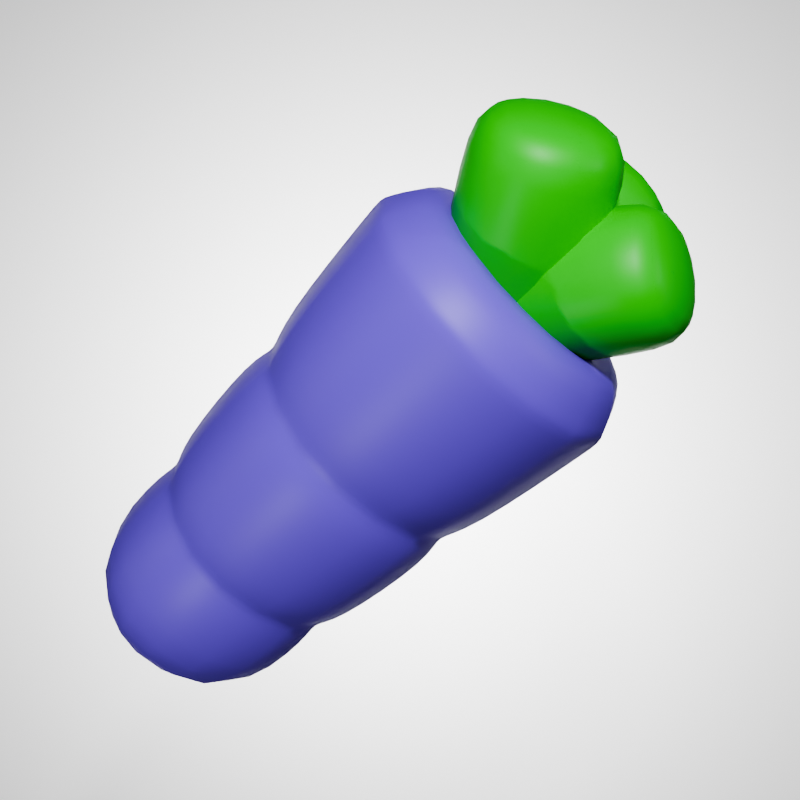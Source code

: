 # Source: AppIcon.blend  (saved by Blender 4.3.34; exported with 4.5.12 LTS)
import bpy
from mathutils import Matrix  # noqa: F401  (used for matrix-valued properties, if any)

bpy.ops.wm.read_factory_settings(use_empty=True)
scene = bpy.context.scene
scene.name = 'Scene'

# ---- collections
col_light = bpy.data.collections.new('Light'); scene.collection.children.link(col_light)
col_light_001 = bpy.data.collections.new('Light.001'); scene.collection.children.link(col_light_001)
col_dark = bpy.data.collections.new('Dark'); scene.collection.children.link(col_dark)
col_dark_001 = bpy.data.collections.new('Dark.001'); scene.collection.children.link(col_dark_001)
col_tinted = bpy.data.collections.new('Tinted'); scene.collection.children.link(col_tinted)
col_tinted_001 = bpy.data.collections.new('Tinted.001'); scene.collection.children.link(col_tinted_001)

# ---- materials (node trees are filled in below, after node groups)
mat_purple = bpy.data.materials.new('Purple')
mat_carrotorrange = bpy.data.materials.new('CarrotOrrange')
mat_carrotorrange.alpha_threshold = 0.0
mat_carrotorrange.roughness = 0.5
mat_carrotorrange.line_color = (0.0, 0.0, 0.0, 1.0)
mat_leaves = bpy.data.materials.new('Leaves')
mat_background_001 = bpy.data.materials.new('Background.001')
mat_material = bpy.data.materials.new('Material')

# ---- node groups
ng_smooth_by_angle = bpy.data.node_groups.new('Smooth by Angle', 'GeometryNodeTree')
_s = ng_smooth_by_angle.interface.new_socket(name='Mesh', in_out='OUTPUT', socket_type='NodeSocketGeometry')
_s = ng_smooth_by_angle.interface.new_socket(name='Mesh', in_out='INPUT', socket_type='NodeSocketGeometry')
_s = ng_smooth_by_angle.interface.new_socket(name='Angle', in_out='INPUT', socket_type='NodeSocketFloat')
_s.subtype = 'ANGLE'
_s.default_value = 0.5236
_s.min_value = 0.0
_s.max_value = 3.142
_s.description = 'Maximum face angle for smooth edges'
_s = ng_smooth_by_angle.interface.new_socket(name='Ignore Sharpness', in_out='INPUT', socket_type='NodeSocketBool')
_s.force_non_field = True
ng_smooth_by_angle.description = 'Set the sharpness of mesh edges based on the angle between the neighboring faces'
ng_smooth_by_angle.is_modifier = True
_N = ng_smooth_by_angle.nodes; _L = ng_smooth_by_angle.links
n0 = _N.new('GeometryNodeSetShadeSmooth'); n0.name = 'Set Shade Smooth'; n0.location = (120, -80)
n0.domain = 'EDGE'
n1 = _N.new('GeometryNodeSetShadeSmooth'); n1.name = 'Set Shade Smooth.001'; n1.location = (300, -80)
n2 = _N.new('NodeGroupOutput'); n2.name = 'Group Output'; n2.location = (480, -80)
n3 = _N.new('GeometryNodeInputMeshEdgeAngle'); n3.name = 'Edge Angle'; n3.location = (-440, -240)
n4 = _N.new('NodeGroupInput'); n4.name = 'Group Input'; n4.location = (-80, -80)
n5 = _N.new('GeometryNodeInputEdgeSmooth'); n5.name = 'Is Edge Smooth'; n5.location = (-260, -120)
n6 = _N.new('GeometryNodeInputShadeSmooth'); n6.name = 'Is Shade Smooth'; n6.location = (-440, -397)
n7 = _N.new('FunctionNodeCompare'); n7.name = 'Compare'; n7.location = (-260, -260)
n7.operation = 'LESS_EQUAL'
n7.inputs[6].default_value = (0.0, 0.0, 0.0, 0.0)
n7.inputs[7].default_value = (0.0, 0.0, 0.0, 0.0)
n8 = _N.new('FunctionNodeBooleanMath'); n8.name = 'Boolean Math.001'; n8.location = (-80, -260)
n9 = _N.new('NodeGroupInput'); n9.name = 'Group Input.001'; n9.location = (-440, -329)
n10 = _N.new('NodeGroupInput'); n10.name = 'Group Input.002'; n10.location = (-259, -189)
n11 = _N.new('FunctionNodeBooleanMath'); n11.name = 'Boolean Math'; n11.location = (-80, -149)
n11.operation = 'OR'
n12 = _N.new('FunctionNodeBooleanMath'); n12.name = 'Boolean Math.002'; n12.location = (-260, -380)
n12.operation = 'OR'
n13 = _N.new('NodeGroupInput'); n13.name = 'Group Input.003'; n13.location = (-440, -460)
_L.new(n3.outputs[0], n7.inputs[0])
_L.new(n1.outputs[0], n2.inputs[0])
_L.new(n9.outputs[1], n7.inputs[1])
_L.new(n7.outputs[0], n8.inputs[0])
_L.new(n4.outputs[0], n0.inputs[0])
_L.new(n0.outputs[0], n1.inputs[0])
_L.new(n8.outputs[0], n0.inputs[2])
_L.new(n10.outputs[2], n11.inputs[1])
_L.new(n5.outputs[0], n11.inputs[0])
_L.new(n11.outputs[0], n0.inputs[1])
_L.new(n13.outputs[2], n12.inputs[1])
_L.new(n6.outputs[0], n12.inputs[0])
_L.new(n12.outputs[0], n8.inputs[1])
n2.is_active_output = True

# ---- material node trees
mat_purple.use_nodes = True; mat_purple.node_tree.nodes.clear()
_N = mat_purple.node_tree.nodes; _L = mat_purple.node_tree.links
n0 = _N.new('ShaderNodeBsdfPrincipled'); n0.name = 'Principled BSDF'; n0.location = (10, 300)
n0.inputs[0].default_value = (0.1862, 0.1025, 0.8016, 1.0)
n1 = _N.new('ShaderNodeOutputMaterial'); n1.name = 'Material Output'; n1.location = (300, 300)
_L.new(n0.outputs[0], n1.inputs[0])
n1.is_active_output = True
mat_carrotorrange.use_nodes = True; mat_carrotorrange.node_tree.nodes.clear()
_N = mat_carrotorrange.node_tree.nodes; _L = mat_carrotorrange.node_tree.links
n0 = _N.new('ShaderNodeOutputMaterial'); n0.name = 'Material Output'; n0.location = (300, 300)
n1 = _N.new('ShaderNodeBsdfPrincipled'); n1.name = 'Principled BSDF'; n1.location = (10, 300)
n1.inputs[0].default_value = (1.0, 0.3167, 0.0, 1.0)
n1.inputs[3].default_value = 1.45
_L.new(n1.outputs[0], n0.inputs[0])
n0.is_active_output = True
mat_leaves.use_nodes = True; mat_leaves.node_tree.nodes.clear()
_N = mat_leaves.node_tree.nodes; _L = mat_leaves.node_tree.links
n0 = _N.new('ShaderNodeBsdfPrincipled'); n0.name = 'Principled BSDF'; n0.location = (10, 300)
n0.inputs[0].default_value = (0.0, 0.6, 0.002395, 1.0)
n1 = _N.new('ShaderNodeOutputMaterial'); n1.name = 'Material Output'; n1.location = (300, 300)
_L.new(n0.outputs[0], n1.inputs[0])
n1.is_active_output = True
mat_background_001.use_nodes = True; mat_background_001.node_tree.nodes.clear()
_N = mat_background_001.node_tree.nodes; _L = mat_background_001.node_tree.links
n0 = _N.new('ShaderNodeBsdfPrincipled'); n0.name = 'Principled BSDF'; n0.location = (10, 300)
n0.inputs[0].default_value = (1.0, 1.0, 1.0, 1.0)
n1 = _N.new('ShaderNodeOutputMaterial'); n1.name = 'Material Output'; n1.location = (300, 300)
_L.new(n0.outputs[0], n1.inputs[0])
n1.is_active_output = True
mat_material.use_nodes = True; mat_material.node_tree.nodes.clear()
_N = mat_material.node_tree.nodes; _L = mat_material.node_tree.links
n0 = _N.new('ShaderNodeOutputMaterial'); n0.name = 'Material Output'; n0.location = (300, 300)
n1 = _N.new('ShaderNodeEmission'); n1.name = 'Emission'; n1.location = (10, 300)
n1.inputs[0].default_value = (0.0, 0.0, 0.0, 1.0)
_L.new(n1.outputs[0], n0.inputs[0])
n0.is_active_output = True

# ---- world
world_world = bpy.data.worlds.new('World'); scene.world = world_world
world_world.use_nodes = True; world_world.node_tree.nodes.clear()
_N = world_world.node_tree.nodes; _L = world_world.node_tree.links
n0 = _N.new('ShaderNodeOutputWorld'); n0.name = 'World Output'; n0.location = (300, 300)
n1 = _N.new('ShaderNodeBackground'); n1.name = 'Background'; n1.location = (10, 300)
n1.inputs[0].default_value = (0.05088, 0.05088, 0.05088, 1.0)
_L.new(n1.outputs[0], n0.inputs[0])
n0.is_active_output = True
world_world.color = (0.05088, 0.05088, 0.05088)
world_world.sun_shadow_jitter_overblur = 0.0

# ---- cameras
cam_camera_002 = bpy.data.cameras.new('Camera.002')

# ---- lights
light_area = bpy.data.lights.new('Area', 'AREA')
light_area.energy = 1000.0
light_area.size = 1.0
light_area.size_y = 1.0
light_area_001 = bpy.data.lights.new('Area.001', 'AREA')
light_area_001.energy = 3000.0
light_area_001.size = 1.0
light_area_001.size_y = 1.0
light_area_002 = bpy.data.lights.new('Area.002', 'AREA')
light_area_002.energy = 200.0
light_area_002.size = 1.0
light_area_002.size_y = 1.0

# ---- meshes
me_cube = bpy.data.meshes.new('Cube')
me_cube.from_pydata([(1.0, 1.0, 2.285), (0.6899, 0.6899, -1.0), (1.0, -1.0, 2.285), (0.6899, -0.6899, -1.0), (-1.0, 1.0, 2.285), (-0.6899, 0.6899, -1.0), (-1.0, -1.0, 2.285), (-0.6899, -0.6899, -1.0), (1.0, -1.0, 2.285), (-1.0, -1.0, 2.285), (1.0, 1.0, 2.285), (-1.0, 1.0, 2.285), (0.4723, -0.4723, 2.483), (-0.4723, -0.4723, 2.483), (0.4723, 0.4723, 2.483), (-0.4723, 0.4723, 2.483), (0.7953, -0.7953, 2.633), (-0.7953, -0.7953, 2.633), (0.7953, 0.7953, 2.633), (-0.7953, 0.7953, 2.633), (0.9093, 0.9093, 1.324), (0.8835, 0.8835, 1.051), (0.7952, 0.7952, 1.151), (0.8059, 0.8059, 0.2287), (0.7801, 0.7801, -0.0442), (0.7035, 0.7035, 0.1287), (-0.7801, -0.7801, -0.0442), (-0.8059, -0.8059, 0.2287), (-0.7035, -0.7035, 0.1287), (-0.8835, -0.8835, 1.051), (-0.9093, -0.9093, 1.324), (-0.7952, -0.7952, 1.151), (0.9093, -0.9093, 1.324), (0.8835, -0.8835, 1.051), (0.7952, -0.7952, 1.151), (0.8059, -0.8059, 0.2287), (0.7801, -0.7801, -0.0442), (0.7035, -0.7035, 0.1287), (-0.8835, 0.8835, 1.051), (-0.9093, 0.9093, 1.324), (-0.7952, 0.7952, 1.151), (-0.7801, 0.7801, -0.0442), (-0.8059, 0.8059, 0.2287), (-0.7035, 0.7035, 0.1287)], [], [(0, 4, 11, 10), (32, 2, 6, 30), (5, 1, 3, 7), (42, 38, 21, 23), (23, 21, 33, 35), (11, 9, 17, 19), (6, 2, 8, 9), (4, 6, 9, 11), (2, 0, 10, 8), (14, 15, 13, 12), (9, 8, 16, 17), (10, 11, 19, 18), (8, 10, 18, 16), (12, 13, 17, 16), (14, 12, 16, 18), (13, 15, 19, 17), (15, 14, 18, 19), (3, 36, 26, 7), (1, 24, 36, 3), (5, 41, 24, 1), (20, 0, 2, 32), (35, 33, 29, 27), (7, 26, 41, 5), (27, 29, 38, 42), (30, 6, 4, 39), (42, 23, 25, 43), (43, 25, 24, 41), (39, 20, 22, 40), (40, 22, 21, 38), (23, 35, 37, 25), (25, 37, 36, 24), (20, 32, 34, 22), (22, 34, 33, 21), (27, 42, 43, 28), (28, 43, 41, 26), (30, 39, 40, 31), (31, 40, 38, 29), (35, 27, 28, 37), (37, 28, 26, 36), (32, 30, 31, 34), (34, 31, 29, 33), (39, 4, 0, 20)])
me_cube.polygons.foreach_set('use_smooth', [True] * 42)
me_cube.polygons.foreach_set('material_index', [1, 1, 1, 1, 1, 1, 1, 1, 1, 1, 1, 1, 1, 1, 1, 1, 1, 1, 1, 1, 1, 1, 1, 1, 1, 1, 1, 1, 1, 1, 1, 1, 1, 1, 1, 1, 1, 1, 1, 1, 1, 1])
_uv = me_cube.uv_layers.new(name='UVMap')
_uv.uv.foreach_set('vector', [0.625, 0.5, 0.625, 0.25, 0.625, 0.25, 0.625, 0.5, 0.5518, 0.75, 0.625, 0.75, 0.625, 1.0, 0.5518, 1.0, 0.125, 0.5, 0.375, 0.5, 0.375, 0.75, 0.125, 0.75, 0.4685, 0.25, 0.5311, 0.25, 0.5311, 0.5, 0.4685, 0.5, 0.4685, 0.5, 0.5311, 0.5, 0.5311, 0.75, 0.4685, 0.75, 0.625, 0.25, 0.625, 0.0, 0.625, 0.0, 0.625, 0.25, 0.625, 1.0, 0.625, 0.75, 0.625, 0.75, 0.625, 1.0, 0.625, 0.25, 0.625, 0.0, 0.625, 0.0, 0.625, 0.25, 0.625, 0.75, 0.625, 0.5, 0.625, 0.5, 0.625, 0.75, 0.6758, 0.5508, 0.8242, 0.5508, 0.8242, 0.6992, 0.6758, 0.6992, 0.625, 1.0, 0.625, 0.75, 0.625, 0.75, 0.625, 1.0, 0.625, 0.5, 0.625, 0.25, 0.625, 0.25, 0.625, 0.5, 0.625, 0.75, 0.625, 0.5, 0.625, 0.5, 0.625, 0.75, 0.6758, 0.6992, 0.8242, 0.6992, 0.875, 0.75, 0.625, 0.75, 0.6758, 0.5508, 0.6758, 0.6992, 0.625, 0.75, 0.625, 0.5, 0.8242, 0.6992, 0.8242, 0.5508, 0.875, 0.5, 0.875, 0.75, 0.8242, 0.5508, 0.6758, 0.5508, 0.625, 0.5, 0.875, 0.5, 0.375, 0.75, 0.4477, 0.75, 0.4477, 1.0, 0.375, 1.0, 0.375, 0.5, 0.4477, 0.5, 0.4477, 0.75, 0.375, 0.75, 0.375, 0.25, 0.4477, 0.25, 0.4477, 0.5, 0.375, 0.5, 0.5518, 0.5, 0.625, 0.5, 0.625, 0.75, 0.5518, 0.75, 0.4685, 0.75, 0.5311, 0.75, 0.5311, 1.0, 0.4685, 1.0, 0.375, 0.0, 0.4477, 0.0, 0.4477, 0.25, 0.375, 0.25, 0.4685, 0.0, 0.5311, 0.0, 0.5311, 0.25, 0.4685, 0.25, 0.5518, 0.0, 0.625, 0.0, 0.625, 0.25, 0.5519, 0.25, 0.4685, 0.25, 0.4685, 0.5, 0.4581, 0.5, 0.4581, 0.25, 0.4581, 0.25, 0.4581, 0.5, 0.4477, 0.5, 0.4477, 0.25, 0.5519, 0.25, 0.5518, 0.5, 0.5415, 0.5, 0.5415, 0.25, 0.5415, 0.25, 0.5415, 0.5, 0.5311, 0.5, 0.5311, 0.25, 0.4685, 0.5, 0.4685, 0.75, 0.4581, 0.75, 0.4581, 0.5, 0.4581, 0.5, 0.4581, 0.75, 0.4477, 0.75, 0.4477, 0.5, 0.5518, 0.5, 0.5518, 0.75, 0.5415, 0.75, 0.5415, 0.5, 0.5415, 0.5, 0.5415, 0.75, 0.5311, 0.75, 0.5311, 0.5, 0.4685, 0.0, 0.4685, 0.25, 0.4581, 0.25, 0.4581, 0.0, 0.4581, 0.0, 0.4581, 0.25, 0.4477, 0.25, 0.4477, 0.0, 0.5518, 0.0, 0.5519, 0.25, 0.5415, 0.25, 0.5415, 0.0, 0.5415, 0.0, 0.5415, 0.25, 0.5311, 0.25, 0.5311, 0.0, 0.4685, 0.75, 0.4685, 1.0, 0.4581, 1.0, 0.4581, 0.75, 0.4581, 0.75, 0.4581, 1.0, 0.4477, 1.0, 0.4477, 0.75, 0.5518, 0.75, 0.5518, 1.0, 0.5415, 1.0, 0.5415, 0.75, 0.5415, 0.75, 0.5415, 1.0, 0.5311, 1.0, 0.5311, 0.75, 0.5519, 0.25, 0.625, 0.25, 0.625, 0.5, 0.5518, 0.5])
me_cube.materials.append(mat_purple)
me_cube.materials.append(mat_carrotorrange)
me_cube.use_mirror_vertex_groups = False
me_cube.update()
me_cube_001 = bpy.data.meshes.new('Cube.001')
me_cube_001.from_pydata([(-1.0, -1.0, -1.0), (-1.0, -1.0, 2.884), (-1.0, 1.0, -1.0), (-1.0, 1.0, 2.884), (1.0, -1.0, -1.0), (1.0, -1.0, 2.884), (1.0, 1.0, -1.0), (1.0, 1.0, 2.884), (-1.177, -1.177, 2.136), (-1.177, 1.177, 2.136), (1.177, 1.177, 2.136), (1.177, -1.177, 2.136)], [], [(8, 1, 3, 9), (9, 3, 7, 10), (10, 7, 5, 11), (11, 5, 1, 8), (2, 6, 4, 0), (7, 3, 1, 5), (4, 11, 8, 0), (6, 10, 11, 4), (2, 9, 10, 6), (0, 8, 9, 2)])
me_cube_001.polygons.foreach_set('use_smooth', [True] * 10)
_uv = me_cube_001.uv_layers.new(name='UVMap')
_uv.uv.foreach_set('vector', [0.5769, 0.0, 0.625, 0.0, 0.625, 0.25, 0.5769, 0.25, 0.5769, 0.25, 0.625, 0.25, 0.625, 0.5, 0.5769, 0.5, 0.5769, 0.5, 0.625, 0.5, 0.625, 0.75, 0.5769, 0.75, 0.5769, 0.75, 0.625, 0.75, 0.625, 1.0, 0.5769, 1.0, 0.125, 0.5, 0.375, 0.5, 0.375, 0.75, 0.125, 0.75, 0.625, 0.5, 0.875, 0.5, 0.875, 0.75, 0.625, 0.75, 0.375, 0.75, 0.5769, 0.75, 0.5769, 1.0, 0.375, 1.0, 0.375, 0.5, 0.5769, 0.5, 0.5769, 0.75, 0.375, 0.75, 0.375, 0.25, 0.5769, 0.25, 0.5769, 0.5, 0.375, 0.5, 0.375, 0.0, 0.5769, 0.0, 0.5769, 0.25, 0.375, 0.25])
me_cube_001.materials.append(mat_leaves)
me_cube_001.update()
me_plane = bpy.data.meshes.new('Plane')
me_plane.from_pydata([(-1.0, -1.0, 0.0), (1.0, -1.0, 0.0), (-1.0, 1.0, 0.0), (1.0, 1.0, 0.0)], [], [(0, 1, 3, 2)])
_uv = me_plane.uv_layers.new(name='UVMap')
_uv.uv.foreach_set('vector', [0.0, 0.0, 1.0, 0.0, 1.0, 1.0, 0.0, 1.0])
me_plane.materials.append(mat_background_001)
me_plane.materials.append(mat_material)
me_plane.update()
me_cube_004 = bpy.data.meshes.new('Cube.004')
me_cube_004.from_pydata([(1.0, 1.0, 2.285), (0.6899, 0.6899, -1.0), (1.0, -1.0, 2.285), (0.6899, -0.6899, -1.0), (-1.0, 1.0, 2.285), (-0.6899, 0.6899, -1.0), (-1.0, -1.0, 2.285), (-0.6899, -0.6899, -1.0), (1.0, -1.0, 2.285), (-1.0, -1.0, 2.285), (1.0, 1.0, 2.285), (-1.0, 1.0, 2.285), (0.4723, -0.4723, 2.483), (-0.4723, -0.4723, 2.483), (0.4723, 0.4723, 2.483), (-0.4723, 0.4723, 2.483), (0.7953, -0.7953, 2.633), (-0.7953, -0.7953, 2.633), (0.7953, 0.7953, 2.633), (-0.7953, 0.7953, 2.633), (0.9093, 0.9093, 1.324), (0.8835, 0.8835, 1.051), (0.7952, 0.7952, 1.151), (0.8059, 0.8059, 0.2287), (0.7801, 0.7801, -0.0442), (0.7035, 0.7035, 0.1287), (-0.7801, -0.7801, -0.0442), (-0.8059, -0.8059, 0.2287), (-0.7035, -0.7035, 0.1287), (-0.8835, -0.8835, 1.051), (-0.9093, -0.9093, 1.324), (-0.7952, -0.7952, 1.151), (0.9093, -0.9093, 1.324), (0.8835, -0.8835, 1.051), (0.7952, -0.7952, 1.151), (0.8059, -0.8059, 0.2287), (0.7801, -0.7801, -0.0442), (0.7035, -0.7035, 0.1287), (-0.8835, 0.8835, 1.051), (-0.9093, 0.9093, 1.324), (-0.7952, 0.7952, 1.151), (-0.7801, 0.7801, -0.0442), (-0.8059, 0.8059, 0.2287), (-0.7035, 0.7035, 0.1287)], [], [(0, 4, 11, 10), (32, 2, 6, 30), (5, 1, 3, 7), (42, 38, 21, 23), (23, 21, 33, 35), (11, 9, 17, 19), (6, 2, 8, 9), (4, 6, 9, 11), (2, 0, 10, 8), (14, 15, 13, 12), (9, 8, 16, 17), (10, 11, 19, 18), (8, 10, 18, 16), (12, 13, 17, 16), (14, 12, 16, 18), (13, 15, 19, 17), (15, 14, 18, 19), (3, 36, 26, 7), (1, 24, 36, 3), (5, 41, 24, 1), (20, 0, 2, 32), (35, 33, 29, 27), (7, 26, 41, 5), (27, 29, 38, 42), (30, 6, 4, 39), (42, 23, 25, 43), (43, 25, 24, 41), (39, 20, 22, 40), (40, 22, 21, 38), (23, 35, 37, 25), (25, 37, 36, 24), (20, 32, 34, 22), (22, 34, 33, 21), (27, 42, 43, 28), (28, 43, 41, 26), (30, 39, 40, 31), (31, 40, 38, 29), (35, 27, 28, 37), (37, 28, 26, 36), (32, 30, 31, 34), (34, 31, 29, 33), (39, 4, 0, 20)])
me_cube_004.polygons.foreach_set('use_smooth', [True] * 42)
_uv = me_cube_004.uv_layers.new(name='UVMap')
_uv.uv.foreach_set('vector', [0.625, 0.5, 0.625, 0.25, 0.625, 0.25, 0.625, 0.5, 0.5518, 0.75, 0.625, 0.75, 0.625, 1.0, 0.5518, 1.0, 0.125, 0.5, 0.375, 0.5, 0.375, 0.75, 0.125, 0.75, 0.4685, 0.25, 0.5311, 0.25, 0.5311, 0.5, 0.4685, 0.5, 0.4685, 0.5, 0.5311, 0.5, 0.5311, 0.75, 0.4685, 0.75, 0.625, 0.25, 0.625, 0.0, 0.625, 0.0, 0.625, 0.25, 0.625, 1.0, 0.625, 0.75, 0.625, 0.75, 0.625, 1.0, 0.625, 0.25, 0.625, 0.0, 0.625, 0.0, 0.625, 0.25, 0.625, 0.75, 0.625, 0.5, 0.625, 0.5, 0.625, 0.75, 0.6758, 0.5508, 0.8242, 0.5508, 0.8242, 0.6992, 0.6758, 0.6992, 0.625, 1.0, 0.625, 0.75, 0.625, 0.75, 0.625, 1.0, 0.625, 0.5, 0.625, 0.25, 0.625, 0.25, 0.625, 0.5, 0.625, 0.75, 0.625, 0.5, 0.625, 0.5, 0.625, 0.75, 0.6758, 0.6992, 0.8242, 0.6992, 0.875, 0.75, 0.625, 0.75, 0.6758, 0.5508, 0.6758, 0.6992, 0.625, 0.75, 0.625, 0.5, 0.8242, 0.6992, 0.8242, 0.5508, 0.875, 0.5, 0.875, 0.75, 0.8242, 0.5508, 0.6758, 0.5508, 0.625, 0.5, 0.875, 0.5, 0.375, 0.75, 0.4477, 0.75, 0.4477, 1.0, 0.375, 1.0, 0.375, 0.5, 0.4477, 0.5, 0.4477, 0.75, 0.375, 0.75, 0.375, 0.25, 0.4477, 0.25, 0.4477, 0.5, 0.375, 0.5, 0.5518, 0.5, 0.625, 0.5, 0.625, 0.75, 0.5518, 0.75, 0.4685, 0.75, 0.5311, 0.75, 0.5311, 1.0, 0.4685, 1.0, 0.375, 0.0, 0.4477, 0.0, 0.4477, 0.25, 0.375, 0.25, 0.4685, 0.0, 0.5311, 0.0, 0.5311, 0.25, 0.4685, 0.25, 0.5518, 0.0, 0.625, 0.0, 0.625, 0.25, 0.5519, 0.25, 0.4685, 0.25, 0.4685, 0.5, 0.4581, 0.5, 0.4581, 0.25, 0.4581, 0.25, 0.4581, 0.5, 0.4477, 0.5, 0.4477, 0.25, 0.5519, 0.25, 0.5518, 0.5, 0.5415, 0.5, 0.5415, 0.25, 0.5415, 0.25, 0.5415, 0.5, 0.5311, 0.5, 0.5311, 0.25, 0.4685, 0.5, 0.4685, 0.75, 0.4581, 0.75, 0.4581, 0.5, 0.4581, 0.5, 0.4581, 0.75, 0.4477, 0.75, 0.4477, 0.5, 0.5518, 0.5, 0.5518, 0.75, 0.5415, 0.75, 0.5415, 0.5, 0.5415, 0.5, 0.5415, 0.75, 0.5311, 0.75, 0.5311, 0.5, 0.4685, 0.0, 0.4685, 0.25, 0.4581, 0.25, 0.4581, 0.0, 0.4581, 0.0, 0.4581, 0.25, 0.4477, 0.25, 0.4477, 0.0, 0.5518, 0.0, 0.5519, 0.25, 0.5415, 0.25, 0.5415, 0.0, 0.5415, 0.0, 0.5415, 0.25, 0.5311, 0.25, 0.5311, 0.0, 0.4685, 0.75, 0.4685, 1.0, 0.4581, 1.0, 0.4581, 0.75, 0.4581, 0.75, 0.4581, 1.0, 0.4477, 1.0, 0.4477, 0.75, 0.5518, 0.75, 0.5518, 1.0, 0.5415, 1.0, 0.5415, 0.75, 0.5415, 0.75, 0.5415, 1.0, 0.5311, 1.0, 0.5311, 0.75, 0.5519, 0.25, 0.625, 0.25, 0.625, 0.5, 0.5518, 0.5])
me_cube_004.materials.append(mat_purple)
me_cube_004.use_mirror_vertex_groups = False
me_cube_004.update()
me_plane_002 = bpy.data.meshes.new('Plane.002')
me_plane_002.from_pydata([(-1.0, -1.0, 0.0), (1.0, -1.0, 0.0), (-1.0, 1.0, 0.0), (1.0, 1.0, 0.0)], [], [(0, 1, 3, 2)])
_uv = me_plane_002.uv_layers.new(name='UVMap')
_uv.uv.foreach_set('vector', [0.0, 0.0, 1.0, 0.0, 1.0, 1.0, 0.0, 1.0])
me_plane_002.materials.append(mat_material)
me_plane_002.update()
me_cube_005 = bpy.data.meshes.new('Cube.005')
me_cube_005.from_pydata([(1.0, 1.0, 2.285), (0.6899, 0.6899, -1.0), (1.0, -1.0, 2.285), (0.6899, -0.6899, -1.0), (-1.0, 1.0, 2.285), (-0.6899, 0.6899, -1.0), (-1.0, -1.0, 2.285), (-0.6899, -0.6899, -1.0), (1.0, -1.0, 2.285), (-1.0, -1.0, 2.285), (1.0, 1.0, 2.285), (-1.0, 1.0, 2.285), (0.4723, -0.4723, 2.483), (-0.4723, -0.4723, 2.483), (0.4723, 0.4723, 2.483), (-0.4723, 0.4723, 2.483), (0.7953, -0.7953, 2.633), (-0.7953, -0.7953, 2.633), (0.7953, 0.7953, 2.633), (-0.7953, 0.7953, 2.633), (0.9093, 0.9093, 1.324), (0.8835, 0.8835, 1.051), (0.7952, 0.7952, 1.151), (0.8059, 0.8059, 0.2287), (0.7801, 0.7801, -0.0442), (0.7035, 0.7035, 0.1287), (-0.7801, -0.7801, -0.0442), (-0.8059, -0.8059, 0.2287), (-0.7035, -0.7035, 0.1287), (-0.8835, -0.8835, 1.051), (-0.9093, -0.9093, 1.324), (-0.7952, -0.7952, 1.151), (0.9093, -0.9093, 1.324), (0.8835, -0.8835, 1.051), (0.7952, -0.7952, 1.151), (0.8059, -0.8059, 0.2287), (0.7801, -0.7801, -0.0442), (0.7035, -0.7035, 0.1287), (-0.8835, 0.8835, 1.051), (-0.9093, 0.9093, 1.324), (-0.7952, 0.7952, 1.151), (-0.7801, 0.7801, -0.0442), (-0.8059, 0.8059, 0.2287), (-0.7035, 0.7035, 0.1287)], [], [(0, 4, 11, 10), (32, 2, 6, 30), (5, 1, 3, 7), (42, 38, 21, 23), (23, 21, 33, 35), (11, 9, 17, 19), (6, 2, 8, 9), (4, 6, 9, 11), (2, 0, 10, 8), (14, 15, 13, 12), (9, 8, 16, 17), (10, 11, 19, 18), (8, 10, 18, 16), (12, 13, 17, 16), (14, 12, 16, 18), (13, 15, 19, 17), (15, 14, 18, 19), (3, 36, 26, 7), (1, 24, 36, 3), (5, 41, 24, 1), (20, 0, 2, 32), (35, 33, 29, 27), (7, 26, 41, 5), (27, 29, 38, 42), (30, 6, 4, 39), (42, 23, 25, 43), (43, 25, 24, 41), (39, 20, 22, 40), (40, 22, 21, 38), (23, 35, 37, 25), (25, 37, 36, 24), (20, 32, 34, 22), (22, 34, 33, 21), (27, 42, 43, 28), (28, 43, 41, 26), (30, 39, 40, 31), (31, 40, 38, 29), (35, 27, 28, 37), (37, 28, 26, 36), (32, 30, 31, 34), (34, 31, 29, 33), (39, 4, 0, 20)])
me_cube_005.polygons.foreach_set('use_smooth', [True] * 42)
_uv = me_cube_005.uv_layers.new(name='UVMap')
_uv.uv.foreach_set('vector', [0.625, 0.5, 0.625, 0.25, 0.625, 0.25, 0.625, 0.5, 0.5518, 0.75, 0.625, 0.75, 0.625, 1.0, 0.5518, 1.0, 0.125, 0.5, 0.375, 0.5, 0.375, 0.75, 0.125, 0.75, 0.4685, 0.25, 0.5311, 0.25, 0.5311, 0.5, 0.4685, 0.5, 0.4685, 0.5, 0.5311, 0.5, 0.5311, 0.75, 0.4685, 0.75, 0.625, 0.25, 0.625, 0.0, 0.625, 0.0, 0.625, 0.25, 0.625, 1.0, 0.625, 0.75, 0.625, 0.75, 0.625, 1.0, 0.625, 0.25, 0.625, 0.0, 0.625, 0.0, 0.625, 0.25, 0.625, 0.75, 0.625, 0.5, 0.625, 0.5, 0.625, 0.75, 0.6758, 0.5508, 0.8242, 0.5508, 0.8242, 0.6992, 0.6758, 0.6992, 0.625, 1.0, 0.625, 0.75, 0.625, 0.75, 0.625, 1.0, 0.625, 0.5, 0.625, 0.25, 0.625, 0.25, 0.625, 0.5, 0.625, 0.75, 0.625, 0.5, 0.625, 0.5, 0.625, 0.75, 0.6758, 0.6992, 0.8242, 0.6992, 0.875, 0.75, 0.625, 0.75, 0.6758, 0.5508, 0.6758, 0.6992, 0.625, 0.75, 0.625, 0.5, 0.8242, 0.6992, 0.8242, 0.5508, 0.875, 0.5, 0.875, 0.75, 0.8242, 0.5508, 0.6758, 0.5508, 0.625, 0.5, 0.875, 0.5, 0.375, 0.75, 0.4477, 0.75, 0.4477, 1.0, 0.375, 1.0, 0.375, 0.5, 0.4477, 0.5, 0.4477, 0.75, 0.375, 0.75, 0.375, 0.25, 0.4477, 0.25, 0.4477, 0.5, 0.375, 0.5, 0.5518, 0.5, 0.625, 0.5, 0.625, 0.75, 0.5518, 0.75, 0.4685, 0.75, 0.5311, 0.75, 0.5311, 1.0, 0.4685, 1.0, 0.375, 0.0, 0.4477, 0.0, 0.4477, 0.25, 0.375, 0.25, 0.4685, 0.0, 0.5311, 0.0, 0.5311, 0.25, 0.4685, 0.25, 0.5518, 0.0, 0.625, 0.0, 0.625, 0.25, 0.5519, 0.25, 0.4685, 0.25, 0.4685, 0.5, 0.4581, 0.5, 0.4581, 0.25, 0.4581, 0.25, 0.4581, 0.5, 0.4477, 0.5, 0.4477, 0.25, 0.5519, 0.25, 0.5518, 0.5, 0.5415, 0.5, 0.5415, 0.25, 0.5415, 0.25, 0.5415, 0.5, 0.5311, 0.5, 0.5311, 0.25, 0.4685, 0.5, 0.4685, 0.75, 0.4581, 0.75, 0.4581, 0.5, 0.4581, 0.5, 0.4581, 0.75, 0.4477, 0.75, 0.4477, 0.5, 0.5518, 0.5, 0.5518, 0.75, 0.5415, 0.75, 0.5415, 0.5, 0.5415, 0.5, 0.5415, 0.75, 0.5311, 0.75, 0.5311, 0.5, 0.4685, 0.0, 0.4685, 0.25, 0.4581, 0.25, 0.4581, 0.0, 0.4581, 0.0, 0.4581, 0.25, 0.4477, 0.25, 0.4477, 0.0, 0.5518, 0.0, 0.5519, 0.25, 0.5415, 0.25, 0.5415, 0.0, 0.5415, 0.0, 0.5415, 0.25, 0.5311, 0.25, 0.5311, 0.0, 0.4685, 0.75, 0.4685, 1.0, 0.4581, 1.0, 0.4581, 0.75, 0.4581, 0.75, 0.4581, 1.0, 0.4477, 1.0, 0.4477, 0.75, 0.5518, 0.75, 0.5518, 1.0, 0.5415, 1.0, 0.5415, 0.75, 0.5415, 0.75, 0.5415, 1.0, 0.5311, 1.0, 0.5311, 0.75, 0.5519, 0.25, 0.625, 0.25, 0.625, 0.5, 0.5518, 0.5])
me_cube_005.materials.append(mat_purple)
me_cube_005.use_mirror_vertex_groups = False
me_cube_005.update()
me_cube_006 = bpy.data.meshes.new('Cube.006')
me_cube_006.from_pydata([(1.0, 1.0, 2.285), (0.6899, 0.6899, -1.0), (1.0, -1.0, 2.285), (0.6899, -0.6899, -1.0), (-1.0, 1.0, 2.285), (-0.6899, 0.6899, -1.0), (-1.0, -1.0, 2.285), (-0.6899, -0.6899, -1.0), (1.0, -1.0, 2.285), (-1.0, -1.0, 2.285), (1.0, 1.0, 2.285), (-1.0, 1.0, 2.285), (0.4723, -0.4723, 2.483), (-0.4723, -0.4723, 2.483), (0.4723, 0.4723, 2.483), (-0.4723, 0.4723, 2.483), (0.7953, -0.7953, 2.633), (-0.7953, -0.7953, 2.633), (0.7953, 0.7953, 2.633), (-0.7953, 0.7953, 2.633), (0.9093, 0.9093, 1.324), (0.8835, 0.8835, 1.051), (0.7952, 0.7952, 1.151), (0.8059, 0.8059, 0.2287), (0.7801, 0.7801, -0.0442), (0.7035, 0.7035, 0.1287), (-0.7801, -0.7801, -0.0442), (-0.8059, -0.8059, 0.2287), (-0.7035, -0.7035, 0.1287), (-0.8835, -0.8835, 1.051), (-0.9093, -0.9093, 1.324), (-0.7952, -0.7952, 1.151), (0.9093, -0.9093, 1.324), (0.8835, -0.8835, 1.051), (0.7952, -0.7952, 1.151), (0.8059, -0.8059, 0.2287), (0.7801, -0.7801, -0.0442), (0.7035, -0.7035, 0.1287), (-0.8835, 0.8835, 1.051), (-0.9093, 0.9093, 1.324), (-0.7952, 0.7952, 1.151), (-0.7801, 0.7801, -0.0442), (-0.8059, 0.8059, 0.2287), (-0.7035, 0.7035, 0.1287)], [], [(0, 4, 11, 10), (32, 2, 6, 30), (5, 1, 3, 7), (42, 38, 21, 23), (23, 21, 33, 35), (11, 9, 17, 19), (6, 2, 8, 9), (4, 6, 9, 11), (2, 0, 10, 8), (14, 15, 13, 12), (9, 8, 16, 17), (10, 11, 19, 18), (8, 10, 18, 16), (12, 13, 17, 16), (14, 12, 16, 18), (13, 15, 19, 17), (15, 14, 18, 19), (3, 36, 26, 7), (1, 24, 36, 3), (5, 41, 24, 1), (20, 0, 2, 32), (35, 33, 29, 27), (7, 26, 41, 5), (27, 29, 38, 42), (30, 6, 4, 39), (42, 23, 25, 43), (43, 25, 24, 41), (39, 20, 22, 40), (40, 22, 21, 38), (23, 35, 37, 25), (25, 37, 36, 24), (20, 32, 34, 22), (22, 34, 33, 21), (27, 42, 43, 28), (28, 43, 41, 26), (30, 39, 40, 31), (31, 40, 38, 29), (35, 27, 28, 37), (37, 28, 26, 36), (32, 30, 31, 34), (34, 31, 29, 33), (39, 4, 0, 20)])
me_cube_006.polygons.foreach_set('use_smooth', [True] * 42)
_uv = me_cube_006.uv_layers.new(name='UVMap')
_uv.uv.foreach_set('vector', [0.625, 0.5, 0.625, 0.25, 0.625, 0.25, 0.625, 0.5, 0.5518, 0.75, 0.625, 0.75, 0.625, 1.0, 0.5518, 1.0, 0.125, 0.5, 0.375, 0.5, 0.375, 0.75, 0.125, 0.75, 0.4685, 0.25, 0.5311, 0.25, 0.5311, 0.5, 0.4685, 0.5, 0.4685, 0.5, 0.5311, 0.5, 0.5311, 0.75, 0.4685, 0.75, 0.625, 0.25, 0.625, 0.0, 0.625, 0.0, 0.625, 0.25, 0.625, 1.0, 0.625, 0.75, 0.625, 0.75, 0.625, 1.0, 0.625, 0.25, 0.625, 0.0, 0.625, 0.0, 0.625, 0.25, 0.625, 0.75, 0.625, 0.5, 0.625, 0.5, 0.625, 0.75, 0.6758, 0.5508, 0.8242, 0.5508, 0.8242, 0.6992, 0.6758, 0.6992, 0.625, 1.0, 0.625, 0.75, 0.625, 0.75, 0.625, 1.0, 0.625, 0.5, 0.625, 0.25, 0.625, 0.25, 0.625, 0.5, 0.625, 0.75, 0.625, 0.5, 0.625, 0.5, 0.625, 0.75, 0.6758, 0.6992, 0.8242, 0.6992, 0.875, 0.75, 0.625, 0.75, 0.6758, 0.5508, 0.6758, 0.6992, 0.625, 0.75, 0.625, 0.5, 0.8242, 0.6992, 0.8242, 0.5508, 0.875, 0.5, 0.875, 0.75, 0.8242, 0.5508, 0.6758, 0.5508, 0.625, 0.5, 0.875, 0.5, 0.375, 0.75, 0.4477, 0.75, 0.4477, 1.0, 0.375, 1.0, 0.375, 0.5, 0.4477, 0.5, 0.4477, 0.75, 0.375, 0.75, 0.375, 0.25, 0.4477, 0.25, 0.4477, 0.5, 0.375, 0.5, 0.5518, 0.5, 0.625, 0.5, 0.625, 0.75, 0.5518, 0.75, 0.4685, 0.75, 0.5311, 0.75, 0.5311, 1.0, 0.4685, 1.0, 0.375, 0.0, 0.4477, 0.0, 0.4477, 0.25, 0.375, 0.25, 0.4685, 0.0, 0.5311, 0.0, 0.5311, 0.25, 0.4685, 0.25, 0.5518, 0.0, 0.625, 0.0, 0.625, 0.25, 0.5519, 0.25, 0.4685, 0.25, 0.4685, 0.5, 0.4581, 0.5, 0.4581, 0.25, 0.4581, 0.25, 0.4581, 0.5, 0.4477, 0.5, 0.4477, 0.25, 0.5519, 0.25, 0.5518, 0.5, 0.5415, 0.5, 0.5415, 0.25, 0.5415, 0.25, 0.5415, 0.5, 0.5311, 0.5, 0.5311, 0.25, 0.4685, 0.5, 0.4685, 0.75, 0.4581, 0.75, 0.4581, 0.5, 0.4581, 0.5, 0.4581, 0.75, 0.4477, 0.75, 0.4477, 0.5, 0.5518, 0.5, 0.5518, 0.75, 0.5415, 0.75, 0.5415, 0.5, 0.5415, 0.5, 0.5415, 0.75, 0.5311, 0.75, 0.5311, 0.5, 0.4685, 0.0, 0.4685, 0.25, 0.4581, 0.25, 0.4581, 0.0, 0.4581, 0.0, 0.4581, 0.25, 0.4477, 0.25, 0.4477, 0.0, 0.5518, 0.0, 0.5519, 0.25, 0.5415, 0.25, 0.5415, 0.0, 0.5415, 0.0, 0.5415, 0.25, 0.5311, 0.25, 0.5311, 0.0, 0.4685, 0.75, 0.4685, 1.0, 0.4581, 1.0, 0.4581, 0.75, 0.4581, 0.75, 0.4581, 1.0, 0.4477, 1.0, 0.4477, 0.75, 0.5518, 0.75, 0.5518, 1.0, 0.5415, 1.0, 0.5415, 0.75, 0.5415, 0.75, 0.5415, 1.0, 0.5311, 1.0, 0.5311, 0.75, 0.5519, 0.25, 0.625, 0.25, 0.625, 0.5, 0.5518, 0.5])
me_cube_006.materials.append(mat_purple)
me_cube_006.use_mirror_vertex_groups = False
me_cube_006.update()

# ---- objects
ob_cube = bpy.data.objects.new('Cube', me_cube)
ob_cube_001 = bpy.data.objects.new('Cube.001', me_cube_001)
ob_cube_002 = bpy.data.objects.new('Cube.002', me_cube_001)
ob_cube_003 = bpy.data.objects.new('Cube.003', me_cube_001)
ob_camera = bpy.data.objects.new('Camera', cam_camera_002)
ob_plane = bpy.data.objects.new('Plane', me_plane)
ob_area = bpy.data.objects.new('Area', light_area)
ob_area_001 = bpy.data.objects.new('Area.001', light_area_001)
ob_area_002 = bpy.data.objects.new('Area.002', light_area_002)
ob_cube_012 = bpy.data.objects.new('Cube.012', me_cube_004)
ob_cube_013 = bpy.data.objects.new('Cube.013', me_cube_001)
ob_cube_014 = bpy.data.objects.new('Cube.014', me_cube_001)
ob_cube_015 = bpy.data.objects.new('Cube.015', me_cube_001)
ob_camera_003 = bpy.data.objects.new('Camera.003', cam_camera_002)
ob_plane_003 = bpy.data.objects.new('Plane.003', me_plane)
ob_area_004 = bpy.data.objects.new('Area.004', light_area)
ob_area_007 = bpy.data.objects.new('Area.007', light_area_001)
ob_area_009 = bpy.data.objects.new('Area.009', light_area_002)
ob_cube_004 = bpy.data.objects.new('Cube.004', me_cube)
ob_cube_005 = bpy.data.objects.new('Cube.005', me_cube_001)
ob_cube_006 = bpy.data.objects.new('Cube.006', me_cube_001)
ob_cube_007 = bpy.data.objects.new('Cube.007', me_cube_001)
ob_camera_001 = bpy.data.objects.new('Camera.001', cam_camera_002)
ob_plane_001 = bpy.data.objects.new('Plane.001', me_plane_002)
ob_area_003 = bpy.data.objects.new('Area.003', light_area)
ob_area_005 = bpy.data.objects.new('Area.005', light_area_002)
ob_cube_016 = bpy.data.objects.new('Cube.016', me_cube_005)
ob_cube_017 = bpy.data.objects.new('Cube.017', me_cube_001)
ob_cube_018 = bpy.data.objects.new('Cube.018', me_cube_001)
ob_cube_019 = bpy.data.objects.new('Cube.019', me_cube_001)
ob_camera_004 = bpy.data.objects.new('Camera.004', cam_camera_002)
ob_plane_004 = bpy.data.objects.new('Plane.004', me_plane_002)
ob_area_010 = bpy.data.objects.new('Area.010', light_area)
ob_area_011 = bpy.data.objects.new('Area.011', light_area_002)
ob_cube_008 = bpy.data.objects.new('Cube.008', me_cube)
ob_cube_009 = bpy.data.objects.new('Cube.009', me_cube_001)
ob_cube_010 = bpy.data.objects.new('Cube.010', me_cube_001)
ob_cube_011 = bpy.data.objects.new('Cube.011', me_cube_001)
ob_camera_002 = bpy.data.objects.new('Camera.002', cam_camera_002)
ob_plane_002 = bpy.data.objects.new('Plane.002', me_plane_002)
ob_area_006 = bpy.data.objects.new('Area.006', light_area)
ob_area_008 = bpy.data.objects.new('Area.008', light_area_002)
ob_cube_020 = bpy.data.objects.new('Cube.020', me_cube_006)
ob_cube_021 = bpy.data.objects.new('Cube.021', me_cube_001)
ob_cube_022 = bpy.data.objects.new('Cube.022', me_cube_001)
ob_cube_023 = bpy.data.objects.new('Cube.023', me_cube_001)
ob_camera_005 = bpy.data.objects.new('Camera.005', cam_camera_002)
ob_plane_005 = bpy.data.objects.new('Plane.005', me_plane_002)
ob_area_012 = bpy.data.objects.new('Area.012', light_area)
ob_area_013 = bpy.data.objects.new('Area.013', light_area_002)

# ---- transforms, parenting, visibility, modifiers, constraints
ob_cube.location = (-1.403, 0.8862, 9.358)
ob_cube.rotation_euler = (0.6771, -0.6197, 1.721)
ob_cube.scale = (1.379, 1.379, 1.379)
ob_cube.lock_rotations_4d = False
ob_cube.empty_display_type = 'ARROWS'
ob_cube.lineart.crease_threshold = 0.0
_m = ob_cube.modifiers.new('Subdivision', 'SUBSURF')
_m.levels = 3
_m = ob_cube.modifiers.new('Smooth by Angle', 'NODES')
_m.node_group = ng_smooth_by_angle
_m.use_pin_to_last = True
_m.show_group_selector = False
ob_cube_001.location = (0.8004, -0.2756, 11.42)
ob_cube_001.rotation_euler = (0.1176, -0.6197, 1.721)
ob_cube_001.scale = (0.5706, 0.5706, 0.5706)
_m = ob_cube_001.modifiers.new('Subdivision', 'SUBSURF')
_m.levels = 3
_m = ob_cube_001.modifiers.new('Smooth by Angle', 'NODES')
_m.node_group = ng_smooth_by_angle
_m.use_pin_to_last = True
_m.show_group_selector = False
ob_cube_002.location = (0.8004, -0.2756, 11.42)
ob_cube_002.rotation_euler = (-7.717, -0.1519, -2.172)
ob_cube_002.scale = (0.529, 0.529, 0.529)
_m = ob_cube_002.modifiers.new('Subdivision', 'SUBSURF')
_m.levels = 3
_m = ob_cube_002.modifiers.new('Smooth by Angle', 'NODES')
_m.node_group = ng_smooth_by_angle
_m.use_pin_to_last = True
_m.show_group_selector = False
ob_cube_003.location = (0.8004, -0.2756, 11.42)
ob_cube_003.rotation_euler = (-0.187, 0.8214, 6.298)
ob_cube_003.scale = (0.5332, 0.5332, 0.5332)
_m = ob_cube_003.modifiers.new('Subdivision', 'SUBSURF')
_m.levels = 3
_m = ob_cube_003.modifiers.new('Smooth by Angle', 'NODES')
_m.node_group = ng_smooth_by_angle
_m.use_pin_to_last = True
_m.show_group_selector = False
ob_camera.location = (0.0, -9.024, 10.68)
ob_camera.rotation_euler = (1.571, -0.0, -0.0)
ob_plane.location = (0.0, 12.57, 10.68)
ob_plane.rotation_euler = (1.571, -0.0, 0.0)
ob_plane.scale = (8.852, 8.852, 8.852)
ob_area.location = (0.8554, -9.829, 15.49)
ob_area.rotation_euler = (1.087, 0.03566, 0.06724)
ob_area_001.location = (0.0, 4.4, 9.855)
ob_area_001.rotation_euler = (-4.686, -0.2189, -0.06433)
ob_area_002.location = (-5.863, -6.272, 5.157)
ob_area_002.rotation_euler = (2.762, 1.119, -5.666)
ob_cube_012.location = (67.62, 0.5259, 9.358)
ob_cube_012.rotation_euler = (0.6771, -0.6197, 1.721)
ob_cube_012.scale = (1.379, 1.379, 1.379)
ob_cube_012.lock_rotations_4d = False
ob_cube_012.empty_display_type = 'ARROWS'
ob_cube_012.lineart.crease_threshold = 0.0
_m = ob_cube_012.modifiers.new('Subdivision', 'SUBSURF')
_m.levels = 3
_m = ob_cube_012.modifiers.new('Smooth by Angle', 'NODES')
_m.node_group = ng_smooth_by_angle
_m.use_pin_to_last = True
_m.show_group_selector = False
ob_cube_013.location = (69.83, -0.6359, 11.42)
ob_cube_013.rotation_euler = (0.1176, -0.6197, 1.721)
ob_cube_013.scale = (0.5706, 0.5706, 0.5706)
_m = ob_cube_013.modifiers.new('Subdivision', 'SUBSURF')
_m.levels = 3
_m = ob_cube_013.modifiers.new('Smooth by Angle', 'NODES')
_m.node_group = ng_smooth_by_angle
_m.use_pin_to_last = True
_m.show_group_selector = False
ob_cube_014.location = (69.83, -0.6359, 11.42)
ob_cube_014.rotation_euler = (-7.717, -0.1519, -2.172)
ob_cube_014.scale = (0.529, 0.529, 0.529)
_m = ob_cube_014.modifiers.new('Subdivision', 'SUBSURF')
_m.levels = 3
_m = ob_cube_014.modifiers.new('Smooth by Angle', 'NODES')
_m.node_group = ng_smooth_by_angle
_m.use_pin_to_last = True
_m.show_group_selector = False
ob_cube_015.location = (69.83, -0.6359, 11.42)
ob_cube_015.rotation_euler = (-0.187, 0.8214, 6.298)
ob_cube_015.scale = (0.5332, 0.5332, 0.5332)
_m = ob_cube_015.modifiers.new('Subdivision', 'SUBSURF')
_m.levels = 3
_m = ob_cube_015.modifiers.new('Smooth by Angle', 'NODES')
_m.node_group = ng_smooth_by_angle
_m.use_pin_to_last = True
_m.show_group_selector = False
ob_camera_003.location = (69.03, -9.384, 10.68)
ob_camera_003.rotation_euler = (1.571, -0.0, -0.0)
ob_plane_003.location = (69.03, 12.21, 10.68)
ob_plane_003.rotation_euler = (1.571, -0.0, 0.0)
ob_plane_003.scale = (8.852, 8.852, 8.852)
ob_area_004.location = (69.88, -10.19, 15.49)
ob_area_004.rotation_euler = (1.087, 0.03566, 0.06724)
ob_area_007.location = (69.03, 4.039, 9.855)
ob_area_007.rotation_euler = (-4.686, -0.2189, -0.06433)
ob_area_009.location = (63.16, -6.633, 5.157)
ob_area_009.rotation_euler = (2.762, 1.119, -5.666)
ob_cube_004.location = (19.97, 0.8862, 9.358)
ob_cube_004.rotation_euler = (0.6771, -0.6197, 1.721)
ob_cube_004.scale = (1.379, 1.379, 1.379)
ob_cube_004.lock_rotations_4d = False
ob_cube_004.empty_display_type = 'ARROWS'
ob_cube_004.lineart.crease_threshold = 0.0
_m = ob_cube_004.modifiers.new('Subdivision', 'SUBSURF')
_m.levels = 3
_m = ob_cube_004.modifiers.new('Smooth by Angle', 'NODES')
_m.node_group = ng_smooth_by_angle
_m.use_pin_to_last = True
_m.show_group_selector = False
ob_cube_005.location = (22.18, -0.2756, 11.42)
ob_cube_005.rotation_euler = (0.1176, -0.6197, 1.721)
ob_cube_005.scale = (0.5706, 0.5706, 0.5706)
_m = ob_cube_005.modifiers.new('Subdivision', 'SUBSURF')
_m.levels = 3
_m = ob_cube_005.modifiers.new('Smooth by Angle', 'NODES')
_m.node_group = ng_smooth_by_angle
_m.use_pin_to_last = True
_m.show_group_selector = False
ob_cube_006.location = (22.18, -0.2756, 11.42)
ob_cube_006.rotation_euler = (-7.717, -0.1519, -2.172)
ob_cube_006.scale = (0.529, 0.529, 0.529)
_m = ob_cube_006.modifiers.new('Subdivision', 'SUBSURF')
_m.levels = 3
_m = ob_cube_006.modifiers.new('Smooth by Angle', 'NODES')
_m.node_group = ng_smooth_by_angle
_m.use_pin_to_last = True
_m.show_group_selector = False
ob_cube_007.location = (22.18, -0.2756, 11.42)
ob_cube_007.rotation_euler = (-0.187, 0.8214, 6.298)
ob_cube_007.scale = (0.5332, 0.5332, 0.5332)
_m = ob_cube_007.modifiers.new('Subdivision', 'SUBSURF')
_m.levels = 3
_m = ob_cube_007.modifiers.new('Smooth by Angle', 'NODES')
_m.node_group = ng_smooth_by_angle
_m.use_pin_to_last = True
_m.show_group_selector = False
ob_camera_001.location = (21.37, -9.024, 10.68)
ob_camera_001.rotation_euler = (1.571, -0.0, -0.0)
ob_plane_001.location = (21.37, 12.57, 10.68)
ob_plane_001.rotation_euler = (1.571, -0.0, 0.0)
ob_plane_001.scale = (8.852, 8.852, 8.852)
ob_plane_001.hide_render = True
ob_area_003.location = (22.23, -9.829, 15.49)
ob_area_003.rotation_euler = (1.087, 0.03566, 0.06724)
ob_area_005.location = (15.51, -6.272, 5.157)
ob_area_005.rotation_euler = (2.762, 1.119, -5.666)
ob_cube_016.location = (89.0, 0.4971, 9.358)
ob_cube_016.rotation_euler = (0.6771, -0.6197, 1.721)
ob_cube_016.scale = (1.379, 1.379, 1.379)
ob_cube_016.lock_rotations_4d = False
ob_cube_016.empty_display_type = 'ARROWS'
ob_cube_016.lineart.crease_threshold = 0.0
_m = ob_cube_016.modifiers.new('Subdivision', 'SUBSURF')
_m.levels = 3
_m = ob_cube_016.modifiers.new('Smooth by Angle', 'NODES')
_m.node_group = ng_smooth_by_angle
_m.use_pin_to_last = True
_m.show_group_selector = False
ob_cube_017.location = (91.2, -0.6647, 11.42)
ob_cube_017.rotation_euler = (0.1176, -0.6197, 1.721)
ob_cube_017.scale = (0.5706, 0.5706, 0.5706)
_m = ob_cube_017.modifiers.new('Subdivision', 'SUBSURF')
_m.levels = 3
_m = ob_cube_017.modifiers.new('Smooth by Angle', 'NODES')
_m.node_group = ng_smooth_by_angle
_m.use_pin_to_last = True
_m.show_group_selector = False
ob_cube_018.location = (91.2, -0.6647, 11.42)
ob_cube_018.rotation_euler = (-7.717, -0.1519, -2.172)
ob_cube_018.scale = (0.529, 0.529, 0.529)
_m = ob_cube_018.modifiers.new('Subdivision', 'SUBSURF')
_m.levels = 3
_m = ob_cube_018.modifiers.new('Smooth by Angle', 'NODES')
_m.node_group = ng_smooth_by_angle
_m.use_pin_to_last = True
_m.show_group_selector = False
ob_cube_019.location = (91.2, -0.6647, 11.42)
ob_cube_019.rotation_euler = (-0.187, 0.8214, 6.298)
ob_cube_019.scale = (0.5332, 0.5332, 0.5332)
_m = ob_cube_019.modifiers.new('Subdivision', 'SUBSURF')
_m.levels = 3
_m = ob_cube_019.modifiers.new('Smooth by Angle', 'NODES')
_m.node_group = ng_smooth_by_angle
_m.use_pin_to_last = True
_m.show_group_selector = False
ob_camera_004.location = (90.4, -9.413, 10.68)
ob_camera_004.rotation_euler = (1.571, -0.0, -0.0)
ob_plane_004.location = (90.4, 12.18, 10.68)
ob_plane_004.rotation_euler = (1.571, -0.0, 0.0)
ob_plane_004.scale = (8.852, 8.852, 8.852)
ob_plane_004.hide_render = True
ob_area_010.location = (91.26, -10.22, 15.49)
ob_area_010.rotation_euler = (1.087, 0.03566, 0.06724)
ob_area_011.location = (84.54, -6.661, 5.157)
ob_area_011.rotation_euler = (2.762, 1.119, -5.666)
ob_cube_008.location = (40.99, 0.8862, 9.358)
ob_cube_008.rotation_euler = (0.6771, -0.6197, 1.721)
ob_cube_008.scale = (1.379, 1.379, 1.379)
ob_cube_008.lock_rotations_4d = False
ob_cube_008.empty_display_type = 'ARROWS'
ob_cube_008.lineart.crease_threshold = 0.0
_m = ob_cube_008.modifiers.new('Subdivision', 'SUBSURF')
_m.levels = 3
_m = ob_cube_008.modifiers.new('Smooth by Angle', 'NODES')
_m.node_group = ng_smooth_by_angle
_m.use_pin_to_last = True
_m.show_group_selector = False
ob_cube_009.location = (43.2, -0.2756, 11.42)
ob_cube_009.rotation_euler = (0.1176, -0.6197, 1.721)
ob_cube_009.scale = (0.5706, 0.5706, 0.5706)
_m = ob_cube_009.modifiers.new('Subdivision', 'SUBSURF')
_m.levels = 3
_m = ob_cube_009.modifiers.new('Smooth by Angle', 'NODES')
_m.node_group = ng_smooth_by_angle
_m.use_pin_to_last = True
_m.show_group_selector = False
ob_cube_010.location = (43.2, -0.2756, 11.42)
ob_cube_010.rotation_euler = (-7.717, -0.1519, -2.172)
ob_cube_010.scale = (0.529, 0.529, 0.529)
_m = ob_cube_010.modifiers.new('Subdivision', 'SUBSURF')
_m.levels = 3
_m = ob_cube_010.modifiers.new('Smooth by Angle', 'NODES')
_m.node_group = ng_smooth_by_angle
_m.use_pin_to_last = True
_m.show_group_selector = False
ob_cube_011.location = (43.2, -0.2756, 11.42)
ob_cube_011.rotation_euler = (-0.187, 0.8214, 6.298)
ob_cube_011.scale = (0.5332, 0.5332, 0.5332)
_m = ob_cube_011.modifiers.new('Subdivision', 'SUBSURF')
_m.levels = 3
_m = ob_cube_011.modifiers.new('Smooth by Angle', 'NODES')
_m.node_group = ng_smooth_by_angle
_m.use_pin_to_last = True
_m.show_group_selector = False
ob_camera_002.location = (42.4, -9.024, 10.68)
ob_camera_002.rotation_euler = (1.571, -0.0, -0.0)
ob_plane_002.location = (42.4, 12.57, 10.68)
ob_plane_002.rotation_euler = (1.571, -0.0, 0.0)
ob_plane_002.scale = (8.852, 8.852, 8.852)
ob_area_006.location = (43.25, -9.829, 15.49)
ob_area_006.rotation_euler = (1.087, 0.03566, 0.06724)
ob_area_008.location = (36.54, -6.272, 5.157)
ob_area_008.rotation_euler = (2.762, 1.119, -5.666)
ob_cube_020.location = (110.0, 0.5356, 9.358)
ob_cube_020.rotation_euler = (0.6771, -0.6197, 1.721)
ob_cube_020.scale = (1.379, 1.379, 1.379)
ob_cube_020.lock_rotations_4d = False
ob_cube_020.empty_display_type = 'ARROWS'
ob_cube_020.lineart.crease_threshold = 0.0
_m = ob_cube_020.modifiers.new('Subdivision', 'SUBSURF')
_m.levels = 3
_m = ob_cube_020.modifiers.new('Smooth by Angle', 'NODES')
_m.node_group = ng_smooth_by_angle
_m.use_pin_to_last = True
_m.show_group_selector = False
ob_cube_021.location = (112.2, -0.6262, 11.42)
ob_cube_021.rotation_euler = (0.1176, -0.6197, 1.721)
ob_cube_021.scale = (0.5706, 0.5706, 0.5706)
_m = ob_cube_021.modifiers.new('Subdivision', 'SUBSURF')
_m.levels = 3
_m = ob_cube_021.modifiers.new('Smooth by Angle', 'NODES')
_m.node_group = ng_smooth_by_angle
_m.use_pin_to_last = True
_m.show_group_selector = False
ob_cube_022.location = (112.2, -0.6262, 11.42)
ob_cube_022.rotation_euler = (-7.717, -0.1519, -2.172)
ob_cube_022.scale = (0.529, 0.529, 0.529)
_m = ob_cube_022.modifiers.new('Subdivision', 'SUBSURF')
_m.levels = 3
_m = ob_cube_022.modifiers.new('Smooth by Angle', 'NODES')
_m.node_group = ng_smooth_by_angle
_m.use_pin_to_last = True
_m.show_group_selector = False
ob_cube_023.location = (112.2, -0.6262, 11.42)
ob_cube_023.rotation_euler = (-0.187, 0.8214, 6.298)
ob_cube_023.scale = (0.5332, 0.5332, 0.5332)
_m = ob_cube_023.modifiers.new('Subdivision', 'SUBSURF')
_m.levels = 3
_m = ob_cube_023.modifiers.new('Smooth by Angle', 'NODES')
_m.node_group = ng_smooth_by_angle
_m.use_pin_to_last = True
_m.show_group_selector = False
ob_camera_005.location = (111.4, -9.375, 10.68)
ob_camera_005.rotation_euler = (1.571, -0.0, -0.0)
ob_plane_005.location = (111.4, 12.22, 10.68)
ob_plane_005.rotation_euler = (1.571, -0.0, 0.0)
ob_plane_005.scale = (8.852, 8.852, 8.852)
ob_area_012.location = (112.3, -10.18, 15.49)
ob_area_012.rotation_euler = (1.087, 0.03566, 0.06724)
ob_area_013.location = (105.6, -6.623, 5.157)
ob_area_013.rotation_euler = (2.762, 1.119, -5.666)

# ---- collection membership
col_light.objects.link(ob_cube)
col_light.objects.link(ob_cube_001)
col_light.objects.link(ob_cube_002)
col_light.objects.link(ob_cube_003)
col_light.objects.link(ob_camera)
col_light.objects.link(ob_plane)
col_light.objects.link(ob_area)
col_light.objects.link(ob_area_001)
col_light.objects.link(ob_area_002)
col_light_001.objects.link(ob_cube_012)
col_light_001.objects.link(ob_cube_013)
col_light_001.objects.link(ob_cube_014)
col_light_001.objects.link(ob_cube_015)
col_light_001.objects.link(ob_camera_003)
col_light_001.objects.link(ob_plane_003)
col_light_001.objects.link(ob_area_004)
col_light_001.objects.link(ob_area_007)
col_light_001.objects.link(ob_area_009)
col_dark.objects.link(ob_cube_004)
col_dark.objects.link(ob_cube_005)
col_dark.objects.link(ob_cube_006)
col_dark.objects.link(ob_cube_007)
col_dark.objects.link(ob_camera_001)
col_dark.objects.link(ob_plane_001)
col_dark.objects.link(ob_area_003)
col_dark.objects.link(ob_area_005)
col_dark_001.objects.link(ob_cube_016)
col_dark_001.objects.link(ob_cube_017)
col_dark_001.objects.link(ob_cube_018)
col_dark_001.objects.link(ob_cube_019)
col_dark_001.objects.link(ob_camera_004)
col_dark_001.objects.link(ob_plane_004)
col_dark_001.objects.link(ob_area_010)
col_dark_001.objects.link(ob_area_011)
col_tinted.objects.link(ob_cube_008)
col_tinted.objects.link(ob_cube_009)
col_tinted.objects.link(ob_cube_010)
col_tinted.objects.link(ob_cube_011)
col_tinted.objects.link(ob_camera_002)
col_tinted.objects.link(ob_plane_002)
col_tinted.objects.link(ob_area_006)
col_tinted.objects.link(ob_area_008)
col_tinted_001.objects.link(ob_cube_020)
col_tinted_001.objects.link(ob_cube_021)
col_tinted_001.objects.link(ob_cube_022)
col_tinted_001.objects.link(ob_cube_023)
col_tinted_001.objects.link(ob_camera_005)
col_tinted_001.objects.link(ob_plane_005)
col_tinted_001.objects.link(ob_area_012)
col_tinted_001.objects.link(ob_area_013)

# ---- scene / render settings (as saved in the file)
scene.camera = ob_camera_003
scene.frame_start = 1; scene.frame_end = 250; scene.frame_set(0)
scene.render.engine = 'CYCLES'
scene.render.resolution_x = 1024
scene.render.resolution_y = 1024
scene.cycles.samples = 512
scene.view_settings.look = 'AgX - Medium High Contrast'
bpy.context.view_layer.update()
